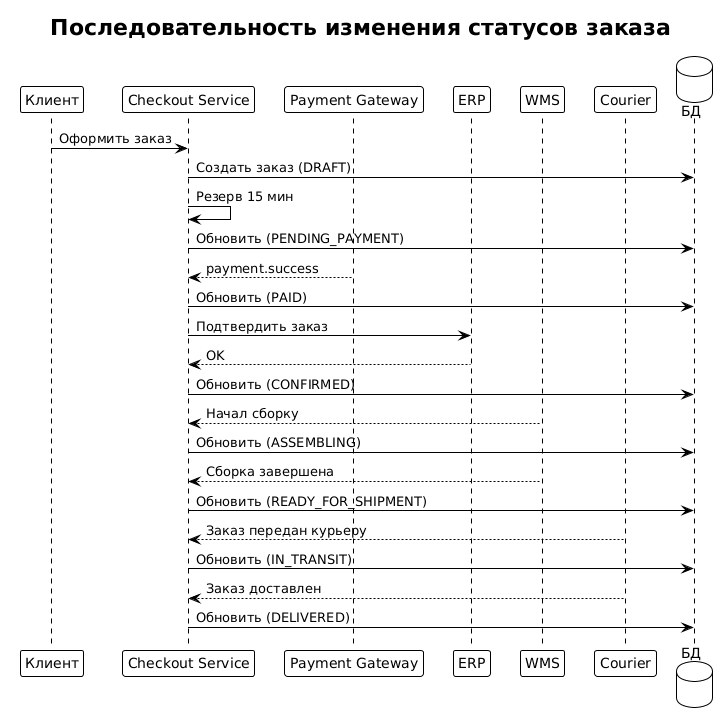

The diagram above was rendered by PlantUML. Its source (embedded in the PNG):
@startuml
!theme plain
title Последовательность изменения статусов заказа

participant "Клиент" as C
participant "Checkout Service" as CH
participant "Payment Gateway" as PG
participant "ERP" as ERP
participant "WMS" as WMS
participant "Courier" as CR
database "БД" as DB

C -> CH : Оформить заказ
CH -> DB : Создать заказ (DRAFT)
CH -> CH : Резерв 15 мин
CH -> DB : Обновить (PENDING_PAYMENT)

PG --> CH : payment.success
CH -> DB : Обновить (PAID)
CH -> ERP : Подтвердить заказ
ERP --> CH : OK
CH -> DB : Обновить (CONFIRMED)

WMS --> CH : Начал сборку
CH -> DB : Обновить (ASSEMBLING)

WMS --> CH : Сборка завершена
CH -> DB : Обновить (READY_FOR_SHIPMENT)

CR --> CH : Заказ передан курьеру
CH -> DB : Обновить (IN_TRANSIT)

CR --> CH : Заказ доставлен
CH -> DB : Обновить (DELIVERED)
@enduml